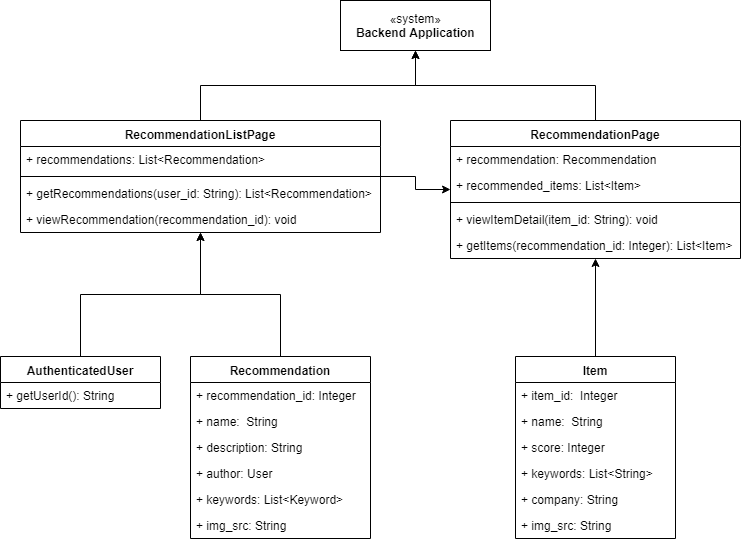

The diagram above was exported from draw.io. Its source (the exported page's mxGraphModel, read from the mxfile embedded in the PNG):
<mxGraphModel dx="672" dy="705" grid="1" gridSize="10" guides="1" tooltips="1" connect="1" arrows="1" fold="1" page="1" pageScale="1" pageWidth="827" pageHeight="1169" math="0" shadow="0">
  <root>
    <mxCell id="E6k8MpJyI0lY-1TD8Ck--0" />
    <mxCell id="E6k8MpJyI0lY-1TD8Ck--1" parent="E6k8MpJyI0lY-1TD8Ck--0" />
    <mxCell id="83ypWy41TGZ-IujwyDfv-0" style="edgeStyle=orthogonalEdgeStyle;rounded=0;orthogonalLoop=1;jettySize=auto;html=1;exitX=0.5;exitY=0;exitDx=0;exitDy=0;" parent="E6k8MpJyI0lY-1TD8Ck--1" source="83ypWy41TGZ-IujwyDfv-1" target="83ypWy41TGZ-IujwyDfv-11" edge="1">
      <mxGeometry relative="1" as="geometry" />
    </mxCell>
    <mxCell id="83ypWy41TGZ-IujwyDfv-1" value="AuthenticatedUser" style="swimlane;fontStyle=1;align=center;verticalAlign=top;childLayout=stackLayout;horizontal=1;startSize=26;horizontalStack=0;resizeParent=1;resizeParentMax=0;resizeLast=0;collapsible=1;marginBottom=0;" parent="E6k8MpJyI0lY-1TD8Ck--1" vertex="1">
      <mxGeometry x="150" y="366" width="160" height="52" as="geometry" />
    </mxCell>
    <mxCell id="83ypWy41TGZ-IujwyDfv-2" value="+ getUserId(): String&#10;" style="text;strokeColor=none;fillColor=none;align=left;verticalAlign=top;spacingLeft=4;spacingRight=4;overflow=hidden;rotatable=0;points=[[0,0.5],[1,0.5]];portConstraint=eastwest;" parent="83ypWy41TGZ-IujwyDfv-1" vertex="1">
      <mxGeometry y="26" width="160" height="26" as="geometry" />
    </mxCell>
    <mxCell id="83ypWy41TGZ-IujwyDfv-3" style="edgeStyle=orthogonalEdgeStyle;rounded=0;orthogonalLoop=1;jettySize=auto;html=1;exitX=0.5;exitY=0;exitDx=0;exitDy=0;" parent="E6k8MpJyI0lY-1TD8Ck--1" source="83ypWy41TGZ-IujwyDfv-4" target="83ypWy41TGZ-IujwyDfv-11" edge="1">
      <mxGeometry relative="1" as="geometry" />
    </mxCell>
    <mxCell id="83ypWy41TGZ-IujwyDfv-4" value="Recommendation" style="swimlane;fontStyle=1;align=center;verticalAlign=top;childLayout=stackLayout;horizontal=1;startSize=26;horizontalStack=0;resizeParent=1;resizeParentMax=0;resizeLast=0;collapsible=1;marginBottom=0;" parent="E6k8MpJyI0lY-1TD8Ck--1" vertex="1">
      <mxGeometry x="340" y="366" width="180" height="182" as="geometry" />
    </mxCell>
    <mxCell id="83ypWy41TGZ-IujwyDfv-5" value="+ recommendation_id: Integer" style="text;strokeColor=none;fillColor=none;align=left;verticalAlign=top;spacingLeft=4;spacingRight=4;overflow=hidden;rotatable=0;points=[[0,0.5],[1,0.5]];portConstraint=eastwest;" parent="83ypWy41TGZ-IujwyDfv-4" vertex="1">
      <mxGeometry y="26" width="180" height="26" as="geometry" />
    </mxCell>
    <mxCell id="83ypWy41TGZ-IujwyDfv-6" value="+ name:  String&#10;" style="text;strokeColor=none;fillColor=none;align=left;verticalAlign=top;spacingLeft=4;spacingRight=4;overflow=hidden;rotatable=0;points=[[0,0.5],[1,0.5]];portConstraint=eastwest;" parent="83ypWy41TGZ-IujwyDfv-4" vertex="1">
      <mxGeometry y="52" width="180" height="26" as="geometry" />
    </mxCell>
    <mxCell id="83ypWy41TGZ-IujwyDfv-7" value="+ description: String&#10;" style="text;strokeColor=none;fillColor=none;align=left;verticalAlign=top;spacingLeft=4;spacingRight=4;overflow=hidden;rotatable=0;points=[[0,0.5],[1,0.5]];portConstraint=eastwest;" parent="83ypWy41TGZ-IujwyDfv-4" vertex="1">
      <mxGeometry y="78" width="180" height="26" as="geometry" />
    </mxCell>
    <mxCell id="83ypWy41TGZ-IujwyDfv-8" value="+ author: User" style="text;strokeColor=none;fillColor=none;align=left;verticalAlign=top;spacingLeft=4;spacingRight=4;overflow=hidden;rotatable=0;points=[[0,0.5],[1,0.5]];portConstraint=eastwest;" parent="83ypWy41TGZ-IujwyDfv-4" vertex="1">
      <mxGeometry y="104" width="180" height="26" as="geometry" />
    </mxCell>
    <mxCell id="83ypWy41TGZ-IujwyDfv-9" value="+ keywords: List&lt;Keyword&gt;&#10;" style="text;strokeColor=none;fillColor=none;align=left;verticalAlign=top;spacingLeft=4;spacingRight=4;overflow=hidden;rotatable=0;points=[[0,0.5],[1,0.5]];portConstraint=eastwest;" parent="83ypWy41TGZ-IujwyDfv-4" vertex="1">
      <mxGeometry y="130" width="180" height="26" as="geometry" />
    </mxCell>
    <mxCell id="83ypWy41TGZ-IujwyDfv-10" value="+ img_src: String&#10;" style="text;strokeColor=none;fillColor=none;align=left;verticalAlign=top;spacingLeft=4;spacingRight=4;overflow=hidden;rotatable=0;points=[[0,0.5],[1,0.5]];portConstraint=eastwest;" parent="83ypWy41TGZ-IujwyDfv-4" vertex="1">
      <mxGeometry y="156" width="180" height="26" as="geometry" />
    </mxCell>
    <mxCell id="JwK3DD12h7ZSw7sGaY3x-0" style="edgeStyle=orthogonalEdgeStyle;rounded=0;orthogonalLoop=1;jettySize=auto;html=1;" parent="E6k8MpJyI0lY-1TD8Ck--1" source="83ypWy41TGZ-IujwyDfv-11" target="65UmRoFdqfe8ABXEe2zP-0" edge="1">
      <mxGeometry relative="1" as="geometry" />
    </mxCell>
    <mxCell id="7-3RaV2k469ejJNWeAM8-10" style="edgeStyle=orthogonalEdgeStyle;rounded=0;orthogonalLoop=1;jettySize=auto;html=1;exitX=0.5;exitY=0;exitDx=0;exitDy=0;entryX=0.5;entryY=1;entryDx=0;entryDy=0;" parent="E6k8MpJyI0lY-1TD8Ck--1" source="83ypWy41TGZ-IujwyDfv-11" target="7-3RaV2k469ejJNWeAM8-9" edge="1">
      <mxGeometry relative="1" as="geometry" />
    </mxCell>
    <mxCell id="83ypWy41TGZ-IujwyDfv-11" value="RecommendationListPage" style="swimlane;fontStyle=1;align=center;verticalAlign=top;childLayout=stackLayout;horizontal=1;startSize=26;horizontalStack=0;resizeParent=1;resizeParentMax=0;resizeLast=0;collapsible=1;marginBottom=0;" parent="E6k8MpJyI0lY-1TD8Ck--1" vertex="1">
      <mxGeometry x="170" y="130" width="360" height="112" as="geometry" />
    </mxCell>
    <mxCell id="83ypWy41TGZ-IujwyDfv-12" value="+ recommendations: List&lt;Recommendation&gt;&#10;" style="text;strokeColor=none;fillColor=none;align=left;verticalAlign=top;spacingLeft=4;spacingRight=4;overflow=hidden;rotatable=0;points=[[0,0.5],[1,0.5]];portConstraint=eastwest;" parent="83ypWy41TGZ-IujwyDfv-11" vertex="1">
      <mxGeometry y="26" width="360" height="26" as="geometry" />
    </mxCell>
    <mxCell id="83ypWy41TGZ-IujwyDfv-14" value="" style="line;strokeWidth=1;fillColor=none;align=left;verticalAlign=middle;spacingTop=-1;spacingLeft=3;spacingRight=3;rotatable=0;labelPosition=right;points=[];portConstraint=eastwest;" parent="83ypWy41TGZ-IujwyDfv-11" vertex="1">
      <mxGeometry y="52" width="360" height="8" as="geometry" />
    </mxCell>
    <mxCell id="83ypWy41TGZ-IujwyDfv-15" value="+ getRecommendations(user_id: String): List&lt;Recommendation&gt;" style="text;strokeColor=none;fillColor=none;align=left;verticalAlign=top;spacingLeft=4;spacingRight=4;overflow=hidden;rotatable=0;points=[[0,0.5],[1,0.5]];portConstraint=eastwest;" parent="83ypWy41TGZ-IujwyDfv-11" vertex="1">
      <mxGeometry y="60" width="360" height="26" as="geometry" />
    </mxCell>
    <mxCell id="83ypWy41TGZ-IujwyDfv-17" value="+ viewRecommendation(recommendation_id): void" style="text;strokeColor=none;fillColor=none;align=left;verticalAlign=top;spacingLeft=4;spacingRight=4;overflow=hidden;rotatable=0;points=[[0,0.5],[1,0.5]];portConstraint=eastwest;" parent="83ypWy41TGZ-IujwyDfv-11" vertex="1">
      <mxGeometry y="86" width="360" height="26" as="geometry" />
    </mxCell>
    <mxCell id="7-3RaV2k469ejJNWeAM8-11" style="edgeStyle=orthogonalEdgeStyle;rounded=0;orthogonalLoop=1;jettySize=auto;html=1;exitX=0.5;exitY=0;exitDx=0;exitDy=0;" parent="E6k8MpJyI0lY-1TD8Ck--1" source="65UmRoFdqfe8ABXEe2zP-0" target="7-3RaV2k469ejJNWeAM8-9" edge="1">
      <mxGeometry relative="1" as="geometry" />
    </mxCell>
    <mxCell id="65UmRoFdqfe8ABXEe2zP-0" value="RecommendationPage" style="swimlane;fontStyle=1;align=center;verticalAlign=top;childLayout=stackLayout;horizontal=1;startSize=26;horizontalStack=0;resizeParent=1;resizeParentMax=0;resizeLast=0;collapsible=1;marginBottom=0;" parent="E6k8MpJyI0lY-1TD8Ck--1" vertex="1">
      <mxGeometry x="600" y="130" width="290" height="138" as="geometry" />
    </mxCell>
    <mxCell id="65UmRoFdqfe8ABXEe2zP-1" value="+ recommendation: Recommendation&#10;" style="text;strokeColor=none;fillColor=none;align=left;verticalAlign=top;spacingLeft=4;spacingRight=4;overflow=hidden;rotatable=0;points=[[0,0.5],[1,0.5]];portConstraint=eastwest;" parent="65UmRoFdqfe8ABXEe2zP-0" vertex="1">
      <mxGeometry y="26" width="290" height="26" as="geometry" />
    </mxCell>
    <mxCell id="65UmRoFdqfe8ABXEe2zP-2" value="+ recommended_items: List&lt;Item&gt;" style="text;strokeColor=none;fillColor=none;align=left;verticalAlign=top;spacingLeft=4;spacingRight=4;overflow=hidden;rotatable=0;points=[[0,0.5],[1,0.5]];portConstraint=eastwest;" parent="65UmRoFdqfe8ABXEe2zP-0" vertex="1">
      <mxGeometry y="52" width="290" height="26" as="geometry" />
    </mxCell>
    <mxCell id="65UmRoFdqfe8ABXEe2zP-3" value="" style="line;strokeWidth=1;fillColor=none;align=left;verticalAlign=middle;spacingTop=-1;spacingLeft=3;spacingRight=3;rotatable=0;labelPosition=right;points=[];portConstraint=eastwest;" parent="65UmRoFdqfe8ABXEe2zP-0" vertex="1">
      <mxGeometry y="78" width="290" height="8" as="geometry" />
    </mxCell>
    <mxCell id="65UmRoFdqfe8ABXEe2zP-6" value="+ viewItemDetail(item_id: String): void" style="text;strokeColor=none;fillColor=none;align=left;verticalAlign=top;spacingLeft=4;spacingRight=4;overflow=hidden;rotatable=0;points=[[0,0.5],[1,0.5]];portConstraint=eastwest;" parent="65UmRoFdqfe8ABXEe2zP-0" vertex="1">
      <mxGeometry y="86" width="290" height="26" as="geometry" />
    </mxCell>
    <mxCell id="7-3RaV2k469ejJNWeAM8-8" value="+ getItems(recommendation_id: Integer): List&lt;Item&gt;" style="text;strokeColor=none;fillColor=none;align=left;verticalAlign=top;spacingLeft=4;spacingRight=4;overflow=hidden;rotatable=0;points=[[0,0.5],[1,0.5]];portConstraint=eastwest;" parent="65UmRoFdqfe8ABXEe2zP-0" vertex="1">
      <mxGeometry y="112" width="290" height="26" as="geometry" />
    </mxCell>
    <mxCell id="7-3RaV2k469ejJNWeAM8-7" style="edgeStyle=orthogonalEdgeStyle;rounded=0;orthogonalLoop=1;jettySize=auto;html=1;exitX=0.5;exitY=0;exitDx=0;exitDy=0;" parent="E6k8MpJyI0lY-1TD8Ck--1" source="7-3RaV2k469ejJNWeAM8-0" target="65UmRoFdqfe8ABXEe2zP-0" edge="1">
      <mxGeometry relative="1" as="geometry" />
    </mxCell>
    <mxCell id="7-3RaV2k469ejJNWeAM8-0" value="Item" style="swimlane;fontStyle=1;align=center;verticalAlign=top;childLayout=stackLayout;horizontal=1;startSize=26;horizontalStack=0;resizeParent=1;resizeParentMax=0;resizeLast=0;collapsible=1;marginBottom=0;" parent="E6k8MpJyI0lY-1TD8Ck--1" vertex="1">
      <mxGeometry x="665" y="366" width="160" height="182" as="geometry" />
    </mxCell>
    <mxCell id="7-3RaV2k469ejJNWeAM8-1" value="+ item_id:  Integer&#10;" style="text;strokeColor=none;fillColor=none;align=left;verticalAlign=top;spacingLeft=4;spacingRight=4;overflow=hidden;rotatable=0;points=[[0,0.5],[1,0.5]];portConstraint=eastwest;" parent="7-3RaV2k469ejJNWeAM8-0" vertex="1">
      <mxGeometry y="26" width="160" height="26" as="geometry" />
    </mxCell>
    <mxCell id="7-3RaV2k469ejJNWeAM8-2" value="+ name:  String&#10;" style="text;strokeColor=none;fillColor=none;align=left;verticalAlign=top;spacingLeft=4;spacingRight=4;overflow=hidden;rotatable=0;points=[[0,0.5],[1,0.5]];portConstraint=eastwest;" parent="7-3RaV2k469ejJNWeAM8-0" vertex="1">
      <mxGeometry y="52" width="160" height="26" as="geometry" />
    </mxCell>
    <mxCell id="7-3RaV2k469ejJNWeAM8-3" value="+ score: Integer&#10;" style="text;strokeColor=none;fillColor=none;align=left;verticalAlign=top;spacingLeft=4;spacingRight=4;overflow=hidden;rotatable=0;points=[[0,0.5],[1,0.5]];portConstraint=eastwest;" parent="7-3RaV2k469ejJNWeAM8-0" vertex="1">
      <mxGeometry y="78" width="160" height="26" as="geometry" />
    </mxCell>
    <mxCell id="7-3RaV2k469ejJNWeAM8-4" value="+ keywords: List&lt;String&gt;&#10;" style="text;strokeColor=none;fillColor=none;align=left;verticalAlign=top;spacingLeft=4;spacingRight=4;overflow=hidden;rotatable=0;points=[[0,0.5],[1,0.5]];portConstraint=eastwest;" parent="7-3RaV2k469ejJNWeAM8-0" vertex="1">
      <mxGeometry y="104" width="160" height="26" as="geometry" />
    </mxCell>
    <mxCell id="7-3RaV2k469ejJNWeAM8-5" value="+ company: String&#10;" style="text;strokeColor=none;fillColor=none;align=left;verticalAlign=top;spacingLeft=4;spacingRight=4;overflow=hidden;rotatable=0;points=[[0,0.5],[1,0.5]];portConstraint=eastwest;" parent="7-3RaV2k469ejJNWeAM8-0" vertex="1">
      <mxGeometry y="130" width="160" height="26" as="geometry" />
    </mxCell>
    <mxCell id="7-3RaV2k469ejJNWeAM8-6" value="+ img_src: String&#10;" style="text;strokeColor=none;fillColor=none;align=left;verticalAlign=top;spacingLeft=4;spacingRight=4;overflow=hidden;rotatable=0;points=[[0,0.5],[1,0.5]];portConstraint=eastwest;" parent="7-3RaV2k469ejJNWeAM8-0" vertex="1">
      <mxGeometry y="156" width="160" height="26" as="geometry" />
    </mxCell>
    <mxCell id="7-3RaV2k469ejJNWeAM8-9" value="«system»&lt;br&gt;&lt;b&gt;Backend Application&lt;/b&gt;&lt;br&gt;" style="html=1;" parent="E6k8MpJyI0lY-1TD8Ck--1" vertex="1">
      <mxGeometry x="490" y="10" width="150" height="50" as="geometry" />
    </mxCell>
  </root>
</mxGraphModel>